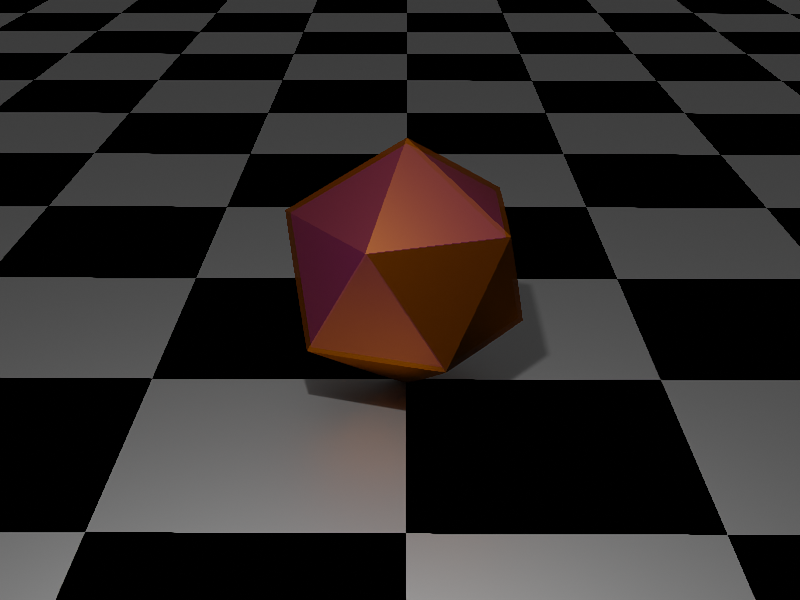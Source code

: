 # Source: DiceRoll.blend  (saved by Blender 3.0.25; exported with 4.5.12 LTS)
import bpy
from mathutils import Matrix  # noqa: F401  (used for matrix-valued properties, if any)

bpy.ops.wm.read_factory_settings(use_empty=True)
scene = bpy.context.scene
scene.name = 'Scene'

# ---- collections
col_collection = bpy.data.collections.new('Collection'); scene.collection.children.link(col_collection)

# ---- images (referenced by path relative to the original .blend; pixels are not part of the script)
import os
ASSET_DIR = os.environ.get("B2B_ASSET_DIR", "")  # directory of the original .blend (textures are referenced by path, not embedded)
HERE = os.path.dirname(os.path.abspath(__file__))  # packed textures are extracted next to this script under _unpacked/

def load_image(name, relpath, width, height, colorspace="sRGB"):
    """Load a texture the original file referenced (path relative to the .blend, or extracted next to this script)."""
    p = next((c for c in (os.path.join(HERE, relpath), os.path.join(ASSET_DIR, relpath)) if relpath and os.path.exists(c)), "")
    if p:
        img = bpy.data.images.load(p, check_existing=True)
        img.name = name
    else:  # same state as the original file: an image datablock whose file is absent (Cycles renders it pink)
        img = bpy.data.images.new(name, width, height)
        img.source = "FILE"
        img.filepath = "//" + (relpath or name)
    img.colorspace_settings.name = colorspace
    return img
img_marble014_2k_color_jpg = load_image('Marble014_2K_Color.jpg', 'Marble014_2K_Color.jpg', 1024, 1024, 'sRGB')
img_marble014_2k_roughness_jpg = load_image('Marble014_2K_Roughness.jpg', 'Marble014_2K_Roughness.jpg', 1024, 1024, 'sRGB')
img_marble014_2k_displacement_jpg = load_image('Marble014_2K_Displacement.jpg', 'Marble014_2K_Displacement.jpg', 1024, 1024, 'sRGB')
img_marble014_2k_normaldx_jpg = load_image('Marble014_2K_NormalDX.jpg', 'Marble014_2K_NormalDX.jpg', 1024, 1024, 'sRGB')
img_braille_png = load_image('braille.png', 'braille.png', 1024, 1024, 'sRGB')

# ---- materials (node trees are filled in below, after node groups)
mat_material_001 = bpy.data.materials.new('Material.001')
mat_material_001.displacement_method = 'DISPLACEMENT'
mat_material_003 = bpy.data.materials.new('Material.003')
mat_material_003.displacement_method = 'DISPLACEMENT'
mat_material_002 = bpy.data.materials.new('Material.002')

# ---- material node trees
mat_material_001.use_nodes = True; mat_material_001.node_tree.nodes.clear()
_N = mat_material_001.node_tree.nodes; _L = mat_material_001.node_tree.links
n0 = _N.new('ShaderNodeTexImage'); n0.name = 'Image Texture'; n0.location = (-284, 290)
n0.hide = True
n0.image = img_marble014_2k_color_jpg
n1 = _N.new('ShaderNodeTexImage'); n1.name = 'Image Texture.002'; n1.location = (-284, 290)
n1.hide = True
n1.image = img_marble014_2k_color_jpg
n2 = _N.new('ShaderNodeTexImage'); n2.name = 'Image Texture.001'; n2.location = (-322, 135)
n2.hide = True
n2.image = img_marble014_2k_roughness_jpg
n3 = _N.new('ShaderNodeDisplacement'); n3.name = 'Displacement'; n3.location = (245, -5)
n3.inputs[2].default_value = 0.03
n4 = _N.new('ShaderNodeOutputMaterial'); n4.name = 'Material Output'; n4.location = (473, 276)
n5 = _N.new('ShaderNodeTexImage'); n5.name = 'Image Texture.004'; n5.location = (-48, -49)
n5.image = img_marble014_2k_displacement_jpg
n6 = _N.new('ShaderNodeTexImage'); n6.name = 'Image Texture.003'; n6.location = (-343, 45)
n6.hide = True
n6.image = img_marble014_2k_normaldx_jpg
n7 = _N.new('ShaderNodeMapping'); n7.name = 'Mapping'; n7.location = (-567, 197)
n7.width = 113
n8 = _N.new('ShaderNodeTexCoord'); n8.name = 'Texture Coordinate'; n8.location = (-794, 138)
n9 = _N.new('ShaderNodeBsdfPrincipled'); n9.name = 'Principled BSDF'; n9.location = (33, 713)
n9.distribution = 'GGX'
n9.subsurface_method = 'RANDOM_WALK_SKIN'
n9.inputs[3].default_value = 1.45
n9.inputs[27].default_value = (0.0, 0.0, 0.0, 1.0)
n9.inputs[28].default_value = 1.0
_L.new(n9.outputs[0], n4.inputs[0])
_L.new(n0.outputs[0], n9.inputs[0])
_L.new(n2.outputs[0], n9.inputs[2])
_L.new(n6.outputs[0], n9.inputs[5])
_L.new(n3.outputs[0], n4.inputs[2])
_L.new(n5.outputs[0], n3.inputs[0])
_L.new(n7.outputs[0], n1.inputs[0])
_L.new(n7.outputs[0], n2.inputs[0])
_L.new(n7.outputs[0], n6.inputs[0])
_L.new(n7.outputs[0], n5.inputs[0])
_L.new(n8.outputs[0], n7.inputs[0])
n4.is_active_output = True
mat_material_003.use_nodes = True; mat_material_003.node_tree.nodes.clear()
_N = mat_material_003.node_tree.nodes; _L = mat_material_003.node_tree.links
n0 = _N.new('ShaderNodeMapping'); n0.name = 'Mapping'; n0.location = (-567, 197)
n0.width = 113
n1 = _N.new('ShaderNodeTexCoord'); n1.name = 'Texture Coordinate'; n1.location = (-794, 138)
n2 = _N.new('ShaderNodeTexImage'); n2.name = 'Image Texture.004'; n2.location = (-535, 356)
n2.image = img_braille_png
n3 = _N.new('ShaderNodeBsdfTransparent'); n3.name = 'Transparent BSDF'; n3.location = (79, 481)
n4 = _N.new('ShaderNodeDisplacement'); n4.name = 'Displacement'; n4.location = (176, 80)
n4.inputs[2].default_value = 0.1
n5 = _N.new('ShaderNodeValToRGB'); n5.name = 'ColorRamp'; n5.location = (-247, 615)
while len(n5.color_ramp.elements) > 1: n5.color_ramp.elements.remove(n5.color_ramp.elements[-1])
n5.color_ramp.elements[0].position = 0.0; n5.color_ramp.elements[0].color = (1.0, 1.0, 1.0, 0.0)
_e = n5.color_ramp.elements.new(1.0); _e.color = (0.0, 0.0, 0.0, 1.0)
n6 = _N.new('ShaderNodeBsdfAnisotropic'); n6.name = 'Glossy BSDF'; n6.location = (-19, 213)
n6.distribution = 'GGX'
n6.inputs[0].default_value = (1.0, 0.2658, 0.0, 1.0)
n7 = _N.new('ShaderNodeMixShader'); n7.name = 'Mix Shader'; n7.location = (283, 331)
n8 = _N.new('ShaderNodeOutputMaterial'); n8.name = 'Material Output'; n8.location = (688, 217)
n9 = _N.new('ShaderNodeEmission'); n9.name = 'Emission'; n9.location = (564, 354)
_L.new(n4.outputs[0], n8.inputs[2])
_L.new(n0.outputs[0], n2.inputs[0])
_L.new(n6.outputs[0], n7.inputs[1])
_L.new(n7.outputs[0], n8.inputs[0])
_L.new(n1.outputs[2], n0.inputs[0])
_L.new(n2.outputs[0], n5.inputs[0])
_L.new(n3.outputs[0], n7.inputs[2])
_L.new(n5.outputs[0], n7.inputs[0])
_L.new(n5.outputs[1], n3.inputs[0])
_L.new(n5.outputs[0], n4.inputs[0])
n8.is_active_output = True
mat_material_002.use_nodes = True; mat_material_002.node_tree.nodes.clear()
_N = mat_material_002.node_tree.nodes; _L = mat_material_002.node_tree.links
n0 = _N.new('ShaderNodeOutputMaterial'); n0.name = 'Material Output'; n0.location = (300, 300)
n1 = _N.new('ShaderNodeTexChecker'); n1.name = 'Checker Texture'; n1.location = (-198, 235)
n1.inputs[2].default_value = (0.0, 0.0, 0.0, 1.0)
n1.inputs[3].default_value = 500.0
n2 = _N.new('ShaderNodeBsdfAnisotropic'); n2.name = 'Glossy BSDF'; n2.location = (73, 285)
n2.distribution = 'GGX'
_L.new(n2.outputs[0], n0.inputs[0])
_L.new(n1.outputs[0], n2.inputs[0])
n0.is_active_output = True

# ---- world
world_world = bpy.data.worlds.new('World'); scene.world = world_world
world_world.use_nodes = True; world_world.node_tree.nodes.clear()
_N = world_world.node_tree.nodes; _L = world_world.node_tree.links
n0 = _N.new('ShaderNodeOutputWorld'); n0.name = 'World Output'; n0.location = (300, 300)
n1 = _N.new('ShaderNodeBackground'); n1.name = 'Background'; n1.location = (10, 300)
n1.inputs[0].default_value = (0.05088, 0.05088, 0.05088, 1.0)
_L.new(n1.outputs[0], n0.inputs[0])
n0.is_active_output = True
world_world.color = (0.05088, 0.05088, 0.05088)
world_world.use_sun_shadow = False
world_world.sun_shadow_jitter_overblur = 0.0

# ---- cameras
cam_camera = bpy.data.cameras.new('Camera')
cam_camera.clip_end = 100.0
cam_camera.ortho_scale = 7.314

# ---- lights
light_light = bpy.data.lights.new('Light', 'POINT')
light_light.transmission_factor = 0.0
light_light.energy = 1000.0
light_light.shadow_soft_size = 0.1
light_light.shadow_maximum_resolution = 0.006
light_light.use_absolute_resolution = True

# ---- meshes
me_icosphere = bpy.data.meshes.new('Icosphere')
me_icosphere.from_pydata([(0.0, -4.969e-13, -1.0), (0.7237, -0.5258, -0.4473), (-0.2764, -0.8507, -0.4473), (-0.8945, -4.969e-13, -0.4473), (-0.2764, 0.8507, -0.4473), (0.7237, 0.5258, -0.4473), (0.2764, -0.8507, 0.4473), (-0.7237, -0.5258, 0.4473), (-0.7237, 0.5258, 0.4473), (0.2764, 0.8507, 0.4473), (0.8945, -4.969e-13, 0.4473), (0.0, -4.969e-13, 1.0), (4.9e-14, -4.853e-11, -0.9853), (0.7129, -0.518, -0.4406), (-0.2723, -0.8381, -0.4406), (-0.8812, -4.853e-11, -0.4406), (-0.2723, 0.8381, -0.4406), (0.7129, 0.518, -0.4406), (0.2723, -0.8381, 0.4406), (-0.7129, -0.518, 0.4406), (-0.7129, 0.518, 0.4406), (0.2723, 0.8381, 0.4406), (0.8812, -4.853e-11, 0.4406), (4.9e-14, -4.853e-11, 0.9853)], [], [(0, 1, 2), (1, 0, 5), (0, 2, 3), (0, 3, 4), (0, 4, 5), (1, 5, 10), (2, 1, 6), (3, 2, 7), (4, 3, 8), (5, 4, 9), (1, 10, 6), (2, 6, 7), (3, 7, 8), (4, 8, 9), (5, 9, 10), (6, 10, 11), (7, 6, 11), (8, 7, 11), (9, 8, 11), (10, 9, 11), (12, 13, 14), (13, 12, 17), (12, 14, 15), (12, 15, 16), (12, 16, 17), (13, 17, 22), (14, 13, 18), (15, 14, 19), (16, 15, 20), (17, 16, 21), (13, 22, 18), (14, 18, 19), (15, 19, 20), (16, 20, 21), (17, 21, 22), (18, 22, 23), (19, 18, 23), (20, 19, 23), (21, 20, 23), (22, 21, 23)])
me_icosphere.polygons.foreach_set('material_index', [1, 1, 1, 1, 1, 1, 1, 1, 1, 1, 1, 1, 1, 1, 1, 1, 1, 1, 1, 1, 0, 0, 0, 0, 0, 0, 0, 0, 0, 0, 0, 0, 0, 0, 0, 0, 0, 0, 0, 0])
_uv = me_icosphere.uv_layers.new(name='UVMap')
_uv.uv.foreach_set('vector', [1.242, 0.2641, 0.5723, 0.3105, -0.09749, 0.2641, 1.226, 0.5115, 0.5565, 0.5579, -0.1132, 0.5115, -0.1343, 0.8125, 1.205, 0.8125, 0.5354, 0.8589, -0.1223, 0.4107, 1.217, 0.4107, 0.5475, 0.4572, -0.2207, 0.1581, 1.119, 0.1581, 0.4491, 0.2045, 0.4786, 0.1029, -0.1912, 0.05653, 1.148, 0.05653, 0.5467, 0.708, -0.1231, 0.6616, 1.216, 0.6616, -0.1499, 0.9601, 1.19, 0.9601, 0.5198, 1.007, 0.5433, 0.9094, -0.1265, 0.863, 1.213, 0.863, 0.5967, 0.5087, -0.07308, 0.4623, 1.266, 0.4623, 0.5467, 0.7593, -0.1231, 0.7129, 1.216, 0.7129, 1.217, 0.3641, 0.5475, 0.4105, -0.1223, 0.3641, -0.1813, 0.2072, 1.158, 0.2072, 0.4885, 0.2536, 0.5073, 0.656, -0.1625, 0.6096, 1.177, 0.6096, -0.1187, 0.9123, 1.221, 0.9123, 0.5511, 0.9587, 1.242, 0.3082, 0.5723, 0.3546, -0.09749, 0.3082, 1.221, 0.7631, 0.5511, 0.8095, -0.1187, 0.7631, 0.4786, 0.1495, -0.1912, 0.1031, 1.148, 0.1031, 0.4786, 0.05338, -0.1912, 0.006979, 1.148, 0.006979, 0.5171, 0.6084, -0.1526, 0.562, 1.187, 0.562, 8.941e-08, 0.1176, 0.2714, 0.3245, 0.09254, 0.4488, 0.2714, 0.3245, 1.0, 0.1176, 0.5048, 0.2349, 1.0, 0.1176, 1.093, 0.4488, 0.9139, 0.4516, 1.0, 0.1176, 0.9139, 0.4516, 0.7355, 0.3297, 1.0, 0.1176, 0.7355, 0.3297, 0.5048, 0.2349, 0.2714, 0.3245, 0.5048, 0.2349, 0.4139, 0.5484, 0.09254, 0.4488, 0.2714, 0.3245, 0.2355, 0.6703, 0.9139, 0.4516, 1.093, 0.4488, 1.005, 0.7651, 0.7355, 0.3297, 0.9139, 0.4516, 0.7714, 0.6755, 0.5048, 0.2349, 0.7355, 0.3297, 0.5925, 0.5512, 0.2714, 0.3245, 0.4139, 0.5484, 0.2355, 0.6703, 0.09254, 0.4488, 0.2355, 0.6703, 0.00483, 0.7651, 0.9139, 0.4516, 1.005, 0.7651, 0.7714, 0.6755, 0.7355, 0.3297, 0.7714, 0.6755, 0.5925, 0.5512, 0.5048, 0.2349, 0.5925, 0.5512, 0.4139, 0.5484, 0.2355, 0.6703, 0.4139, 0.5484, 0.5, 0.8824, 0.00483, 0.7651, 0.2355, 0.6703, 0.5, 0.8824, 0.7714, 0.6755, 1.005, 0.7651, 0.5, 0.8824, 0.5925, 0.5512, 0.7714, 0.6755, 0.5, 0.8824, 0.4139, 0.5484, 0.5925, 0.5512, 0.5, 0.8824])
me_icosphere.materials.append(mat_material_001)
me_icosphere.materials.append(mat_material_003)
me_icosphere.use_remesh_fix_poles = True
me_icosphere.use_remesh_preserve_attributes = False
me_icosphere.update()
me_plane = bpy.data.meshes.new('Plane')
me_plane.from_pydata([(-1.0, -1.0, 0.0), (1.0, -1.0, 0.0), (-1.0, 1.0, 0.0), (1.0, 1.0, 0.0)], [], [(0, 1, 3, 2)])
_uv = me_plane.uv_layers.new(name='UVMap')
_uv.uv.foreach_set('vector', [0.0, 0.0, 1.0, 0.0, 1.0, 1.0, 0.0, 1.0])
me_plane.materials.append(mat_material_002)
me_plane.use_remesh_fix_poles = True
me_plane.use_remesh_preserve_attributes = False
me_plane.update()

# ---- objects
ob_light = bpy.data.objects.new('Light', light_light)
ob_camera = bpy.data.objects.new('Camera', cam_camera)
ob_icosphere = bpy.data.objects.new('Icosphere', me_icosphere)
ob_plane = bpy.data.objects.new('Plane', me_plane)

# ---- transforms, parenting, visibility, modifiers, constraints
ob_light.location = (0.4836, 3.165, 5.357)
ob_light.rotation_euler = (0.6503, 0.05522, 1.866)
ob_light.lock_rotations_4d = False
ob_light.empty_display_type = 'ARROWS'
ob_light.color = (0.0, 0.0, 0.0, 0.0)
ob_light.lineart.crease_threshold = 0.0
ob_camera.location = (0.0, 8.0, 4.36)
ob_camera.rotation_euler = (1.143, -2.584e-07, 3.148)
ob_camera.scale = (1.0, 1.0, 1.0)
ob_camera.lock_rotations_4d = False
ob_camera.empty_display_type = 'ARROWS'
ob_camera.color = (0.0, 0.0, 0.0, 0.0)
ob_camera.display_type = 'WIRE'
ob_camera.lineart.crease_threshold = 0.0
ob_icosphere.location = (0.0, 0.0, 1.0)
ob_icosphere.scale = (1.015, 1.015, 1.015)
ob_icosphere.cycles.use_adaptive_subdivision = True
_m = ob_icosphere.modifiers.new('Subdivision', 'SUBSURF')
_m.subdivision_type = 'SIMPLE'
ob_plane.location = (0.0, 0.0, 0.0)
ob_plane.scale = (520.0, 520.0, 520.0)

# ---- collection membership
col_collection.objects.link(ob_light)
col_collection.objects.link(ob_camera)
col_collection.objects.link(ob_icosphere)
col_collection.objects.link(ob_plane)

# ---- scene / render settings (as saved in the file)
scene.camera = ob_camera
scene.frame_start = 1; scene.frame_end = 100; scene.frame_set(0)
scene.render.engine = 'CYCLES'
scene.render.image_settings.color_mode = 'RGB'
scene.render.image_settings.quality = 100
scene.render.image_settings.compression = 100
scene.render.resolution_x = 320
scene.render.resolution_y = 240
scene.cycles.feature_set = 'EXPERIMENTAL'
scene.cycles.use_denoising = False
scene.cycles.samples = 512
scene.cycles.sampling_pattern = 'TABULATED_SOBOL'
scene.cycles.use_adaptive_sampling = False
scene.cycles.use_light_tree = False
scene.cycles.filter_width = 0.01
scene.cycles.tile_size = 16
scene.view_settings.view_transform = 'Filmic'
bpy.context.view_layer.update()
